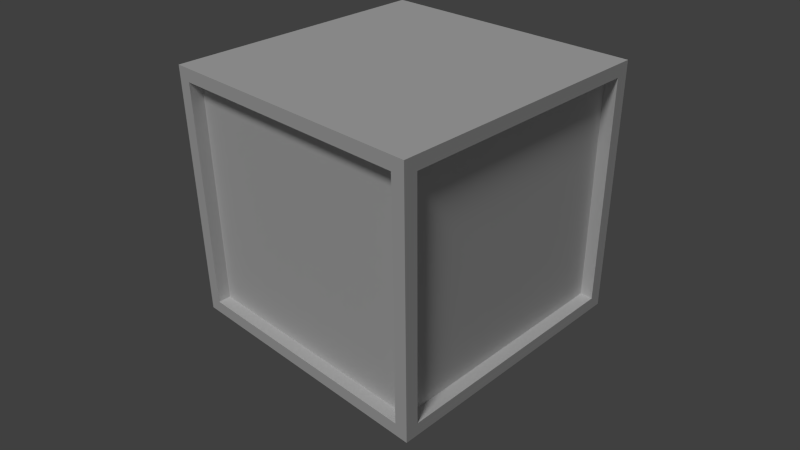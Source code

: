 # Source: crate.blend  (saved by Blender 2.73.0; exported with 4.5.12 LTS)
import bpy
from mathutils import Matrix  # noqa: F401  (used for matrix-valued properties, if any)

bpy.ops.wm.read_factory_settings(use_empty=True)
scene = bpy.context.scene
scene.name = 'Scene'

# ---- collections
col_collection_1 = bpy.data.collections.new('Collection 1'); scene.collection.children.link(col_collection_1)

# ---- materials (node trees are filled in below, after node groups)
mat_material = bpy.data.materials.new('Material')
mat_material.alpha_threshold = 0.0
mat_material.use_transparent_shadow = False
mat_material.roughness = 0.5
mat_material.line_color = (0.0, 0.0, 0.0, 1.0)

# ---- material node trees

# ---- world
world_world = bpy.data.worlds.new('World'); scene.world = world_world
world_world.color = (0.05088, 0.05088, 0.05088)
world_world.use_sun_shadow = False
world_world.sun_shadow_jitter_overblur = 0.0
world_world.cycles.sampling_method = 'MANUAL'
world_world.cycles.sample_map_resolution = 256

# ---- cameras
cam_camera = bpy.data.cameras.new('Camera')
cam_camera.clip_end = 100.0
cam_camera.lens = 35.0
cam_camera.sensor_width = 32.0
cam_camera.sensor_height = 18.0
cam_camera.ortho_scale = 7.314
cam_camera.dof.focus_distance = 0.0
cam_camera.dof.aperture_fstop = 128.0

# ---- lights
light_lamp = bpy.data.lights.new('Lamp', 'SUN')
light_lamp.transmission_factor = 0.0
light_lamp.cutoff_distance = 30.0
light_lamp.angle = 0.1993
light_lamp.energy = 1.0
light_lamp.shadow_buffer_clip_start = 1.001
light_lamp.shadow_soft_size = 0.1
light_lamp.shadow_cascade_max_distance = 1000.0
light_lamp.cycles.use_multiple_importance_sampling = False

# ---- meshes
me_cube = bpy.data.meshes.new('Cube')
me_cube.from_pydata([(1.0, 1.0, -1.0), (1.0, -1.0, -1.0), (-1.0, -1.0, -1.0), (-1.0, 1.0, -1.0), (1.0, 1.0, 1.0), (1.0, -1.0, 1.0), (-1.0, -1.0, 1.0), (-1.0, 1.0, 1.0), (1.0, 1.0, -1.0), (1.0, -1.0, -1.0), (-1.0, -1.0, -1.0), (-1.0, 1.0, -1.0), (1.0, 1.0, 1.0), (1.0, -1.0, 1.0), (-1.0, -1.0, 1.0), (-1.0, 1.0, 1.0), (1.0, 1.0, -1.0), (1.0, -1.0, -1.0), (-1.0, -1.0, -1.0), (-1.0, 1.0, -1.0), (1.0, 1.0, 1.0), (1.0, -1.0, 1.0), (-1.0, -1.0, 1.0), (-1.0, 1.0, 1.0), (1.071, 1.071, -1.0), (1.071, -1.071, -1.0), (-1.071, -1.071, -1.0), (-1.071, 1.071, -1.0), (1.071, 1.071, 1.0), (1.071, -1.071, 1.0), (-1.071, -1.071, 1.0), (-1.071, 1.071, 1.0), (1.071, 1.071, -0.9), (1.071, -1.071, -0.9), (-1.071, -1.071, -0.9), (-1.071, 1.071, -0.9), (1.071, 1.071, 0.9), (1.071, -1.071, 0.9), (-1.071, -1.071, 0.9), (-1.071, 1.071, 0.9), (1.071, -1.071, -1.0), (-1.071, -1.071, -1.0), (1.071, 1.071, -0.9), (1.071, -1.071, -0.9), (-1.071, -1.071, -0.9), (-1.071, 1.071, -0.9), (1.071, 1.071, 0.9), (1.071, -1.071, 0.9), (-1.071, -1.071, 0.9), (-1.071, 1.071, 0.9), (1.071, -1.071, -1.0), (-1.071, -1.071, -1.0), (1.071, 1.071, -0.9), (1.071, -1.071, -0.9), (-1.071, -1.071, -0.9), (-1.071, 1.071, -0.9), (1.071, 1.071, 0.9), (1.071, -1.071, 0.9), (-1.071, -1.071, 0.9), (-1.071, 1.071, 0.9), (1.071, 1.071, -0.9), (1.071, -1.071, -0.9), (-1.071, -1.071, -0.9), (-1.071, 1.071, -0.9), (1.071, 1.071, 0.9), (1.071, -1.071, 0.9), (-1.071, -1.071, 0.9), (-1.071, 1.071, 0.9), (1.071, 1.071, -0.9), (1.071, -1.071, -0.9), (-1.071, -1.071, -0.9), (-1.071, 1.071, -0.9), (1.071, 1.071, 0.9), (1.071, -1.071, 0.9), (-1.071, -1.071, 0.9), (-1.071, 1.071, 0.9), (0.9707, 1.071, 0.9), (0.9707, -1.071, 0.9), (0.9707, -1.071, -0.9), (1.071, -0.9707, 0.9), (-1.071, -0.9707, 0.9), (-1.071, -0.9707, -0.9), (-0.9707, -1.071, -0.9), (-0.9707, -1.071, 0.9), (-0.9707, 1.071, 0.9), (1.071, 0.9707, -0.9), (-1.071, 0.9707, -0.9), (-1.071, 0.9707, 0.9), (0.9707, 1.071, -0.9), (0.9707, 1.071, 0.9), (0.9707, -1.071, -0.9), (1.071, -0.9707, -0.9), (1.071, -0.9707, 0.9), (-1.071, -0.9707, -0.9), (-0.9707, 1.071, -0.9), (-0.9707, -1.071, -0.9), (-0.9707, 1.071, 0.9), (1.071, 0.9707, 0.9), (1.071, 0.9707, -0.9), (-1.071, 0.9707, 0.9)], [], [(1, 2, 3), (7, 6, 5), (1, 0, 8, 9), (0, 3, 11, 8), (2, 1, 9, 10), (3, 2, 10, 11), (0, 1, 3), (4, 7, 5), (4, 5, 13, 12), (7, 4, 12, 15), (5, 6, 14, 13), (6, 7, 15, 14), (9, 8, 16, 17), (8, 11, 19, 16), (10, 9, 17, 18), (11, 10, 18, 19), (12, 13, 21, 20), (15, 12, 20, 23), (13, 14, 22, 21), (14, 15, 23, 22), (17, 16, 24, 25), (16, 19, 27, 24), (18, 17, 25, 26), (19, 18, 26, 27), (20, 21, 29, 28), (23, 20, 28, 31), (21, 22, 30, 29), (22, 23, 31, 30), (25, 24, 32, 33), (24, 27, 35, 32), (25, 33, 43, 40), (27, 26, 34, 35), (28, 29, 37, 36), (31, 28, 36, 39), (29, 30, 38, 37), (30, 31, 39, 38), (34, 26, 41, 44), (33, 32, 42, 43), (32, 35, 45, 42), (35, 34, 44, 45), (36, 37, 47, 46), (39, 36, 46, 49), (37, 38, 48, 47), (38, 39, 49, 48), (40, 43, 53, 50), (44, 41, 51, 54), (43, 42, 52, 53), (42, 45, 55, 52), (45, 44, 54, 55), (46, 47, 57, 56), (49, 46, 56, 59), (47, 48, 58, 57), (48, 49, 59, 58), (26, 25, 40, 41), (51, 50, 53, 54), (53, 52, 60, 61), (52, 55, 63, 60), (54, 53, 61, 62), (55, 54, 62, 63), (56, 57, 65, 64), (59, 56, 64, 67), (57, 58, 66, 65), (58, 59, 67, 66), (41, 40, 50, 51), (61, 60, 68, 69), (60, 63, 71, 68), (62, 61, 69, 70), (63, 62, 70, 71), (64, 65, 73, 72), (67, 64, 72, 75), (65, 66, 74, 73), (66, 67, 75, 74), (76, 77, 78), (73, 77, 76, 72), (69, 78, 77, 73), (79, 80, 81), (74, 80, 79, 73), (70, 81, 80, 74), (82, 83, 84), (74, 83, 82, 70), (75, 84, 83, 74), (85, 86, 87), (71, 86, 85, 68), (75, 87, 86, 71), (88, 89, 90), (72, 89, 88, 68), (68, 88, 90, 69), (91, 92, 93), (73, 92, 91, 69), (69, 91, 93, 70), (94, 95, 96), (70, 95, 94, 71), (71, 94, 96, 75), (97, 98, 99), (68, 98, 97, 72), (72, 97, 99, 75)])
me_cube.materials.append(mat_material)
me_cube.use_remesh_preserve_volume = False
me_cube.use_remesh_preserve_attributes = False
me_cube.use_mirror_vertex_groups = False
me_cube.update()

# ---- objects
ob_crate = bpy.data.objects.new('Crate', me_cube)
ob_lamp = bpy.data.objects.new('Lamp', light_lamp)
ob_camera = bpy.data.objects.new('Camera', cam_camera)

# ---- transforms, parenting, visibility, modifiers, constraints
ob_crate.location = (0.0, 0.0, 1.0)
ob_crate.lock_rotations_4d = False
ob_crate.empty_display_type = 'ARROWS'
ob_crate.lineart.crease_threshold = 0.0
ob_lamp.location = (4.076, 1.005, 5.904)
ob_lamp.rotation_euler = (0.6503, 0.05522, 1.866)
ob_lamp.lock_rotations_4d = False
ob_lamp.empty_display_type = 'ARROWS'
ob_lamp.color = (0.0, 0.0, 0.0, 0.0)
ob_lamp.lineart.crease_threshold = 0.0
ob_camera.location = (4.0, 4.0, 4.0)
ob_camera.rotation_euler = (1.047, 0.01082, 2.356)
ob_camera.lock_rotations_4d = False
ob_camera.empty_display_type = 'ARROWS'
ob_camera.color = (0.0, 0.0, 0.0, 0.0)
ob_camera.display_type = 'WIRE'
ob_camera.lineart.crease_threshold = 0.0

# ---- collection membership
col_collection_1.objects.link(ob_crate)
col_collection_1.objects.link(ob_lamp)
col_collection_1.objects.link(ob_camera)

# ---- scene / render settings (as saved in the file)
scene.camera = ob_camera
scene.frame_start = 1; scene.frame_end = 250; scene.frame_set(1)
scene.render.engine = 'BLENDER_EEVEE_NEXT'
scene.render.resolution_percentage = 50
scene.render.dither_intensity = 0.0
scene.cycles.use_denoising = False
scene.cycles.samples = 10
scene.cycles.sampling_pattern = 'TABULATED_SOBOL'
scene.cycles.light_sampling_threshold = 0.0
scene.cycles.use_adaptive_sampling = False
scene.cycles.use_light_tree = False
scene.cycles.blur_glossy = 0.0
scene.cycles.pixel_filter_type = 'GAUSSIAN'
scene.cycles.sample_clamp_indirect = 0.0
scene.view_settings.view_transform = 'Standard'
bpy.context.view_layer.update()

